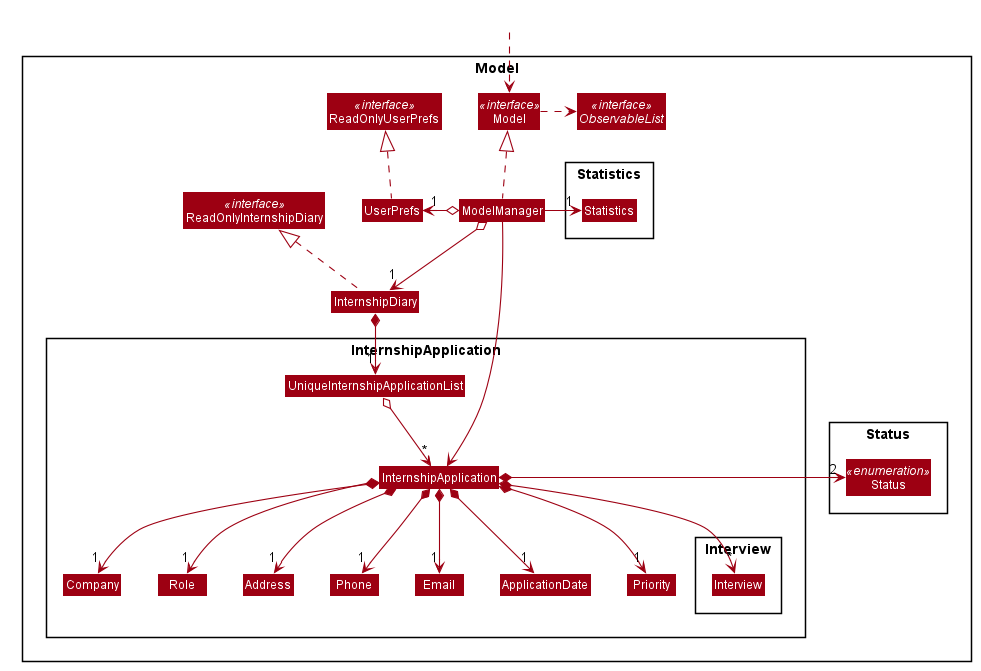

The diagram above was rendered by PlantUML. Its source (embedded in the PNG):
@startuml









skinparam BackgroundColor #FFFFFFF

skinparam Shadowing false

skinparam Class {
    FontColor #FFFFFF
    BorderThickness 1
    BorderColor #FFFFFF
    StereotypeFontColor #FFFFFF
    FontName Arial
}

skinparam Actor {
    BorderColor #000000
    Color #000000
    FontName Arial
}

skinparam Sequence {
    MessageAlign center
    BoxFontSize 15
    BoxPadding 0
    BoxFontColor #FFFFFF
    FontName Arial
}

skinparam Participant {
    FontColor #FFFFFFF
    Padding 20
}

skinparam MinClassWidth 50
skinparam ParticipantPadding 10
skinparam Shadowing false
skinparam DefaultTextAlignment center
skinparam packageStyle Rectangle

hide footbox
hide members
hide circle
skinparam arrowThickness 1.1
skinparam arrowColor #9D0012
skinparam classBackgroundColor #9D0012

Package Model <<Rectangle>>{
Interface ReadOnlyInternshipDiary <<interface>>
Interface Model <<interface>>
Interface ObservableList <<interface>>
Class InternshipDiary
Class ReadOnlyInternshipDiary
Class Model
Class ModelManager
Class UserPrefs
Class ReadOnlyUserPrefs <<interface>>

Package Statistics {
Class Statistics
}

Package InternshipApplication {
Class InternshipApplication
Class Address
Class Email
Class Role
Class Phone
Class Company
Class ApplicationDate
Class UniqueInternshipApplicationList
Class Priority
Package Interview {
Class Interview
}
}

Package Status {
Class Status <<enumeration>>
}
}

Class HiddenOutside #FFFFFF
HiddenOutside ..> Model

InternshipDiary .up.|> ReadOnlyInternshipDiary

ModelManager .up.|> Model
Model .right.> ObservableList
ModelManager o--> "1" InternshipDiary
ModelManager o-left-> "1" UserPrefs
UserPrefs .up.|> ReadOnlyUserPrefs

InternshipDiary *--> "1" UniqueInternshipApplicationList
UniqueInternshipApplicationList o--> "*" InternshipApplication
InternshipApplication *--> "1" Company
InternshipApplication *--> "1" Role
InternshipApplication *--> "1" Address
InternshipApplication *--> "1" Phone
InternshipApplication *--> "1" Email
InternshipApplication *--> "1" ApplicationDate
InternshipApplication *--> "1" Priority
InternshipApplication *--> "*" Interview
InternshipApplication *-> "2" Status

Company -[hidden]right-> Role
Role -[hidden]right-> Address
Address -[hidden]right-> Phone
Phone -[hidden]right-> Email


ModelManager --> InternshipApplication
ModelManager -right-> "1" Statistics
@enduml